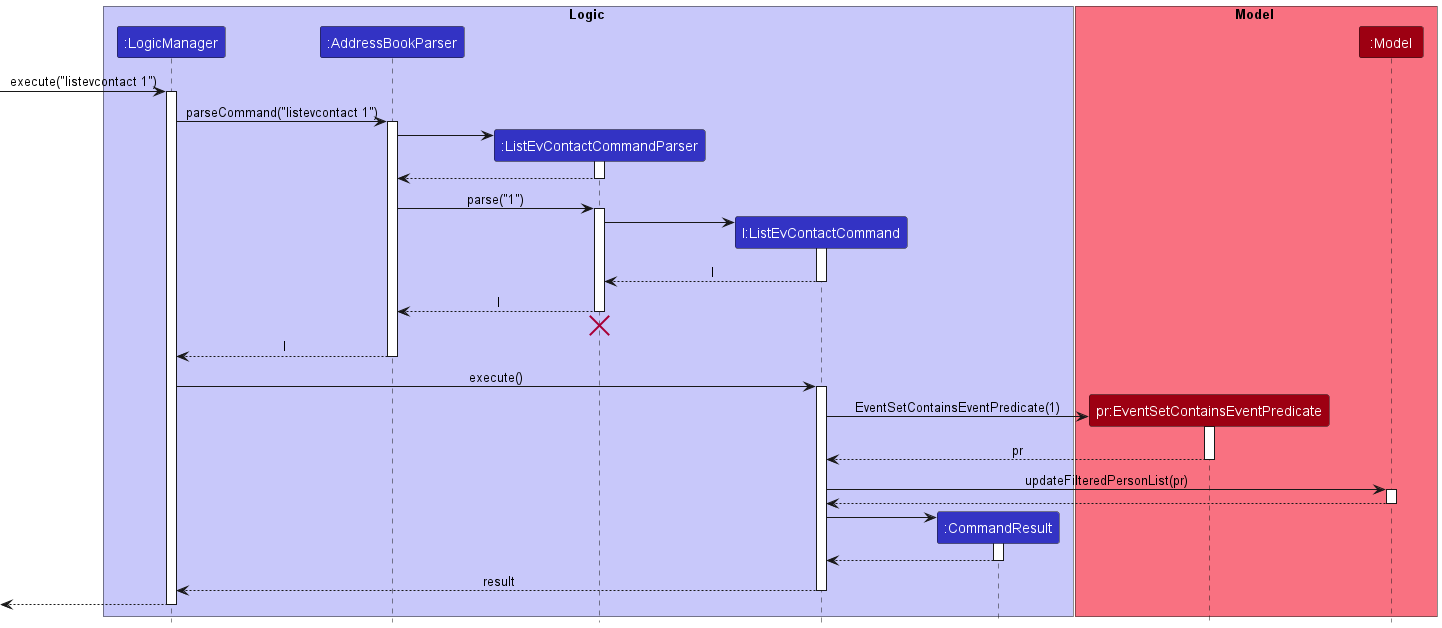

The diagram above was rendered by PlantUML. Its source (embedded in the PNG):
@startuml
!include style.puml

box Logic LOGIC_COLOR_T1
participant ":LogicManager" as LogicManager LOGIC_COLOR
participant ":AddressBookParser" as AddressBookParser LOGIC_COLOR
participant ":ListEvContactCommandParser" as ListEvContactCommandParser LOGIC_COLOR
participant "l:ListEvContactCommand" as ListEvContactCommand LOGIC_COLOR
participant ":CommandResult" as CommandResult LOGIC_COLOR
end box

box Model MODEL_COLOR_T1
participant "pr:EventSetContainsEventPredicate" as EventSetContainsEventPredicate MODEL_COLOR
participant ":Model" as Model MODEL_COLOR
end box

[-> LogicManager : execute("listevcontact 1")
activate LogicManager

LogicManager -> AddressBookParser : parseCommand("listevcontact 1")
activate AddressBookParser

create ListEvContactCommandParser
AddressBookParser -> ListEvContactCommandParser
activate ListEvContactCommandParser

ListEvContactCommandParser --> AddressBookParser
deactivate ListEvContactCommandParser

AddressBookParser -> ListEvContactCommandParser : parse("1")
activate ListEvContactCommandParser

create ListEvContactCommand
ListEvContactCommandParser -> ListEvContactCommand
activate ListEvContactCommand

ListEvContactCommand --> ListEvContactCommandParser : l
deactivate ListEvContactCommand

ListEvContactCommandParser --> AddressBookParser : l
deactivate ListEvContactCommandParser
'Hidden arrow to position the destroy marker below the end of the activation bar.
ListEvContactCommandParser -[hidden]-> AddressBookParser
destroy ListEvContactCommandParser

AddressBookParser --> LogicManager : l
deactivate AddressBookParser

LogicManager -> ListEvContactCommand : execute()
activate ListEvContactCommand

create EventSetContainsEventPredicate
ListEvContactCommand -> EventSetContainsEventPredicate : EventSetContainsEventPredicate(1)
activate EventSetContainsEventPredicate

EventSetContainsEventPredicate --> ListEvContactCommand :pr
deactivate EventSetContainsEventPredicate

ListEvContactCommand -> Model : updateFilteredPersonList(pr)
activate Model

Model --> ListEvContactCommand
deactivate Model

create CommandResult
ListEvContactCommand -> CommandResult
activate CommandResult

CommandResult --> ListEvContactCommand
deactivate CommandResult

ListEvContactCommand --> LogicManager : result
deactivate ListEvContactCommand

[<--LogicManager
deactivate LogicManager
@enduml